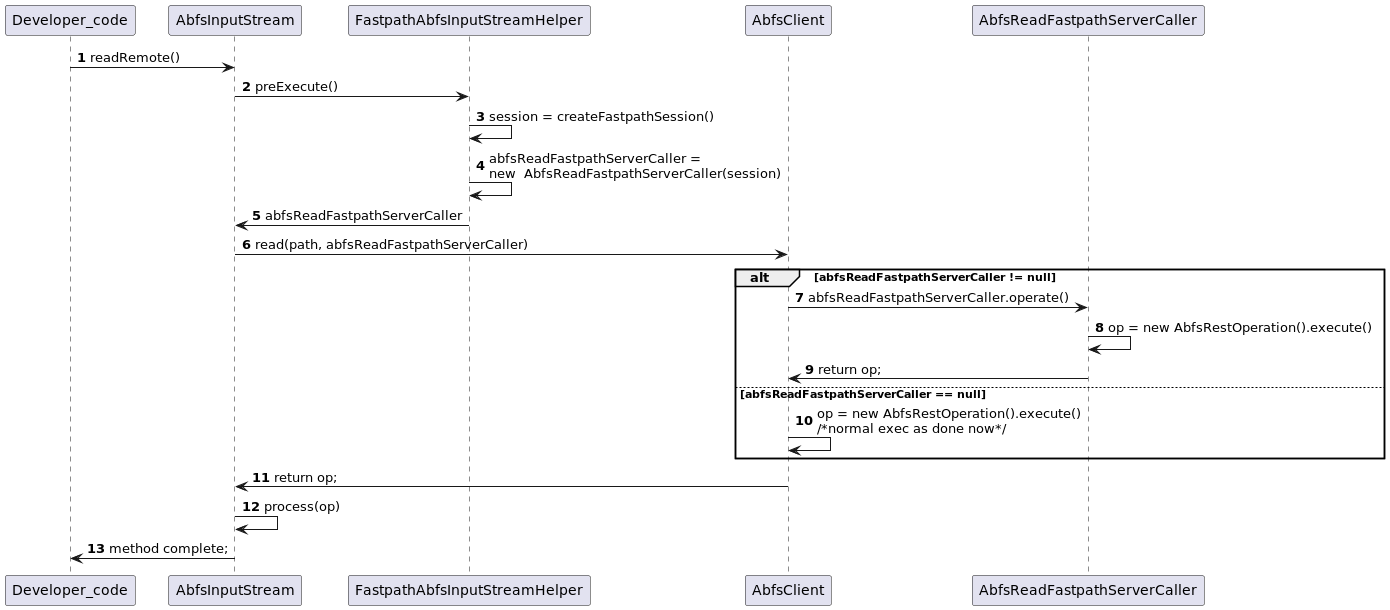

The diagram above was rendered by PlantUML. Its source (embedded in the PNG):
@startuml
'https://plantuml.com/sequence-diagram

autonumber
Developer_code -> AbfsInputStream : readRemote()
AbfsInputStream -> FastpathAbfsInputStreamHelper : preExecute()
FastpathAbfsInputStreamHelper -> FastpathAbfsInputStreamHelper: session = createFastpathSession()
FastpathAbfsInputStreamHelper -> FastpathAbfsInputStreamHelper:abfsReadFastpathServerCaller = \nnew  AbfsReadFastpathServerCaller(session)
FastpathAbfsInputStreamHelper -> AbfsInputStream : abfsReadFastpathServerCaller
AbfsInputStream -> AbfsClient : read(path, abfsReadFastpathServerCaller)
alt abfsReadFastpathServerCaller != null
AbfsClient -> AbfsReadFastpathServerCaller: abfsReadFastpathServerCaller.operate()
AbfsReadFastpathServerCaller -> AbfsReadFastpathServerCaller: op = new AbfsRestOperation().execute()
AbfsReadFastpathServerCaller -> AbfsClient : return op;
else abfsReadFastpathServerCaller == null
AbfsClient -> AbfsClient : op = new AbfsRestOperation().execute()\n/*normal exec as done now*/
end
AbfsClient -> AbfsInputStream : return op;
AbfsInputStream -> AbfsInputStream: process(op)
AbfsInputStream -> Developer_code: method complete;
@enduml